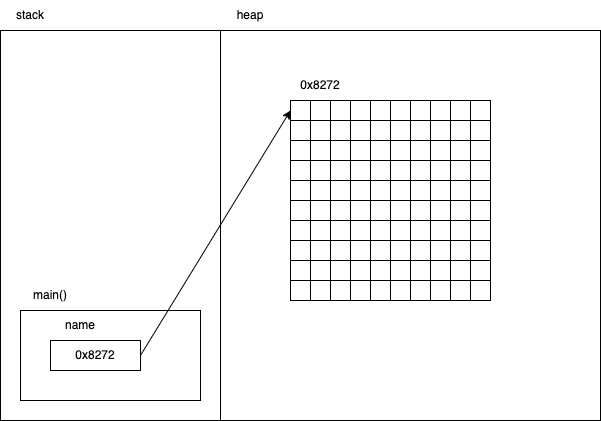

The diagram above was exported from draw.io. Its source (the exported page's mxGraphModel, read from the mxfile embedded in the PNG):
<mxGraphModel dx="951" dy="598" grid="1" gridSize="10" guides="1" tooltips="1" connect="1" arrows="1" fold="1" page="1" pageScale="1" pageWidth="827" pageHeight="1169" math="0" shadow="0">
  <root>
    <mxCell id="0" />
    <mxCell id="1" parent="0" />
    <mxCell id="2" value="" style="rounded=0;whiteSpace=wrap;html=1;" vertex="1" parent="1">
      <mxGeometry x="140" y="80" width="220" height="390" as="geometry" />
    </mxCell>
    <mxCell id="3" value="" style="rounded=0;whiteSpace=wrap;html=1;" vertex="1" parent="1">
      <mxGeometry x="360" y="80" width="380" height="390" as="geometry" />
    </mxCell>
    <mxCell id="4" value="stack" style="text;html=1;strokeColor=none;fillColor=none;align=center;verticalAlign=middle;whiteSpace=wrap;rounded=0;" vertex="1" parent="1">
      <mxGeometry x="140" y="50" width="60" height="30" as="geometry" />
    </mxCell>
    <mxCell id="5" value="heap" style="text;html=1;strokeColor=none;fillColor=none;align=center;verticalAlign=middle;whiteSpace=wrap;rounded=0;" vertex="1" parent="1">
      <mxGeometry x="360" y="50" width="60" height="30" as="geometry" />
    </mxCell>
    <mxCell id="6" value="" style="rounded=0;whiteSpace=wrap;html=1;" vertex="1" parent="1">
      <mxGeometry x="160" y="360" width="180" height="90" as="geometry" />
    </mxCell>
    <mxCell id="7" value="main()" style="text;html=1;strokeColor=none;fillColor=none;align=center;verticalAlign=middle;whiteSpace=wrap;rounded=0;" vertex="1" parent="1">
      <mxGeometry x="160" y="330" width="60" height="30" as="geometry" />
    </mxCell>
    <mxCell id="140" style="edgeStyle=none;html=1;exitX=1;exitY=0.5;exitDx=0;exitDy=0;entryX=0;entryY=0.5;entryDx=0;entryDy=0;" edge="1" parent="1" source="8" target="10">
      <mxGeometry relative="1" as="geometry" />
    </mxCell>
    <mxCell id="8" value="0x8272" style="rounded=0;whiteSpace=wrap;html=1;" vertex="1" parent="1">
      <mxGeometry x="190" y="390" width="90" height="30" as="geometry" />
    </mxCell>
    <mxCell id="9" value="name" style="text;html=1;strokeColor=none;fillColor=none;align=center;verticalAlign=middle;whiteSpace=wrap;rounded=0;" vertex="1" parent="1">
      <mxGeometry x="190" y="360" width="60" height="30" as="geometry" />
    </mxCell>
    <mxCell id="24" value="" style="group" vertex="1" connectable="0" parent="1">
      <mxGeometry x="430" y="150" width="100" height="20" as="geometry" />
    </mxCell>
    <mxCell id="10" value="" style="rounded=0;whiteSpace=wrap;html=1;" vertex="1" parent="24">
      <mxGeometry width="20" height="20" as="geometry" />
    </mxCell>
    <mxCell id="11" value="" style="rounded=0;whiteSpace=wrap;html=1;" vertex="1" parent="24">
      <mxGeometry x="20" width="20" height="20" as="geometry" />
    </mxCell>
    <mxCell id="14" value="" style="rounded=0;whiteSpace=wrap;html=1;" vertex="1" parent="24">
      <mxGeometry x="40" width="20" height="20" as="geometry" />
    </mxCell>
    <mxCell id="16" value="" style="rounded=0;whiteSpace=wrap;html=1;" vertex="1" parent="24">
      <mxGeometry x="60" width="20" height="20" as="geometry" />
    </mxCell>
    <mxCell id="17" value="" style="rounded=0;whiteSpace=wrap;html=1;" vertex="1" parent="24">
      <mxGeometry x="80" width="20" height="20" as="geometry" />
    </mxCell>
    <mxCell id="25" value="" style="group" vertex="1" connectable="0" parent="1">
      <mxGeometry x="430" y="170" width="100" height="20" as="geometry" />
    </mxCell>
    <mxCell id="26" value="" style="rounded=0;whiteSpace=wrap;html=1;" vertex="1" parent="25">
      <mxGeometry width="20" height="20" as="geometry" />
    </mxCell>
    <mxCell id="27" value="" style="rounded=0;whiteSpace=wrap;html=1;" vertex="1" parent="25">
      <mxGeometry x="20" width="20" height="20" as="geometry" />
    </mxCell>
    <mxCell id="28" value="" style="rounded=0;whiteSpace=wrap;html=1;" vertex="1" parent="25">
      <mxGeometry x="40" width="20" height="20" as="geometry" />
    </mxCell>
    <mxCell id="29" value="" style="rounded=0;whiteSpace=wrap;html=1;" vertex="1" parent="25">
      <mxGeometry x="60" width="20" height="20" as="geometry" />
    </mxCell>
    <mxCell id="30" value="" style="rounded=0;whiteSpace=wrap;html=1;" vertex="1" parent="25">
      <mxGeometry x="80" width="20" height="20" as="geometry" />
    </mxCell>
    <mxCell id="31" value="" style="group" vertex="1" connectable="0" parent="1">
      <mxGeometry x="430" y="190" width="100" height="20" as="geometry" />
    </mxCell>
    <mxCell id="32" value="" style="rounded=0;whiteSpace=wrap;html=1;" vertex="1" parent="31">
      <mxGeometry width="20" height="20" as="geometry" />
    </mxCell>
    <mxCell id="33" value="" style="rounded=0;whiteSpace=wrap;html=1;" vertex="1" parent="31">
      <mxGeometry x="20" width="20" height="20" as="geometry" />
    </mxCell>
    <mxCell id="34" value="" style="rounded=0;whiteSpace=wrap;html=1;" vertex="1" parent="31">
      <mxGeometry x="40" width="20" height="20" as="geometry" />
    </mxCell>
    <mxCell id="35" value="" style="rounded=0;whiteSpace=wrap;html=1;" vertex="1" parent="31">
      <mxGeometry x="60" width="20" height="20" as="geometry" />
    </mxCell>
    <mxCell id="36" value="" style="rounded=0;whiteSpace=wrap;html=1;" vertex="1" parent="31">
      <mxGeometry x="80" width="20" height="20" as="geometry" />
    </mxCell>
    <mxCell id="37" value="" style="group" vertex="1" connectable="0" parent="1">
      <mxGeometry x="430" y="210" width="100" height="20" as="geometry" />
    </mxCell>
    <mxCell id="38" value="" style="rounded=0;whiteSpace=wrap;html=1;" vertex="1" parent="37">
      <mxGeometry width="20" height="20" as="geometry" />
    </mxCell>
    <mxCell id="39" value="" style="rounded=0;whiteSpace=wrap;html=1;" vertex="1" parent="37">
      <mxGeometry x="20" width="20" height="20" as="geometry" />
    </mxCell>
    <mxCell id="40" value="" style="rounded=0;whiteSpace=wrap;html=1;" vertex="1" parent="37">
      <mxGeometry x="40" width="20" height="20" as="geometry" />
    </mxCell>
    <mxCell id="41" value="" style="rounded=0;whiteSpace=wrap;html=1;" vertex="1" parent="37">
      <mxGeometry x="60" width="20" height="20" as="geometry" />
    </mxCell>
    <mxCell id="42" value="" style="rounded=0;whiteSpace=wrap;html=1;" vertex="1" parent="37">
      <mxGeometry x="80" width="20" height="20" as="geometry" />
    </mxCell>
    <mxCell id="43" value="" style="group" vertex="1" connectable="0" parent="1">
      <mxGeometry x="430" y="230" width="100" height="20" as="geometry" />
    </mxCell>
    <mxCell id="44" value="" style="rounded=0;whiteSpace=wrap;html=1;" vertex="1" parent="43">
      <mxGeometry width="20" height="20" as="geometry" />
    </mxCell>
    <mxCell id="45" value="" style="rounded=0;whiteSpace=wrap;html=1;" vertex="1" parent="43">
      <mxGeometry x="20" width="20" height="20" as="geometry" />
    </mxCell>
    <mxCell id="46" value="" style="rounded=0;whiteSpace=wrap;html=1;" vertex="1" parent="43">
      <mxGeometry x="40" width="20" height="20" as="geometry" />
    </mxCell>
    <mxCell id="47" value="" style="rounded=0;whiteSpace=wrap;html=1;" vertex="1" parent="43">
      <mxGeometry x="60" width="20" height="20" as="geometry" />
    </mxCell>
    <mxCell id="48" value="" style="rounded=0;whiteSpace=wrap;html=1;" vertex="1" parent="43">
      <mxGeometry x="80" width="20" height="20" as="geometry" />
    </mxCell>
    <mxCell id="49" value="" style="group" vertex="1" connectable="0" parent="1">
      <mxGeometry x="430" y="250" width="100" height="20" as="geometry" />
    </mxCell>
    <mxCell id="50" value="" style="rounded=0;whiteSpace=wrap;html=1;" vertex="1" parent="49">
      <mxGeometry width="20" height="20" as="geometry" />
    </mxCell>
    <mxCell id="51" value="" style="rounded=0;whiteSpace=wrap;html=1;" vertex="1" parent="49">
      <mxGeometry x="20" width="20" height="20" as="geometry" />
    </mxCell>
    <mxCell id="52" value="" style="rounded=0;whiteSpace=wrap;html=1;" vertex="1" parent="49">
      <mxGeometry x="40" width="20" height="20" as="geometry" />
    </mxCell>
    <mxCell id="53" value="" style="rounded=0;whiteSpace=wrap;html=1;" vertex="1" parent="49">
      <mxGeometry x="60" width="20" height="20" as="geometry" />
    </mxCell>
    <mxCell id="54" value="" style="rounded=0;whiteSpace=wrap;html=1;" vertex="1" parent="49">
      <mxGeometry x="80" width="20" height="20" as="geometry" />
    </mxCell>
    <mxCell id="55" value="" style="group" vertex="1" connectable="0" parent="1">
      <mxGeometry x="430" y="270" width="100" height="20" as="geometry" />
    </mxCell>
    <mxCell id="56" value="" style="rounded=0;whiteSpace=wrap;html=1;" vertex="1" parent="55">
      <mxGeometry width="20" height="20" as="geometry" />
    </mxCell>
    <mxCell id="57" value="" style="rounded=0;whiteSpace=wrap;html=1;" vertex="1" parent="55">
      <mxGeometry x="20" width="20" height="20" as="geometry" />
    </mxCell>
    <mxCell id="58" value="" style="rounded=0;whiteSpace=wrap;html=1;" vertex="1" parent="55">
      <mxGeometry x="40" width="20" height="20" as="geometry" />
    </mxCell>
    <mxCell id="59" value="" style="rounded=0;whiteSpace=wrap;html=1;" vertex="1" parent="55">
      <mxGeometry x="60" width="20" height="20" as="geometry" />
    </mxCell>
    <mxCell id="60" value="" style="rounded=0;whiteSpace=wrap;html=1;" vertex="1" parent="55">
      <mxGeometry x="80" width="20" height="20" as="geometry" />
    </mxCell>
    <mxCell id="61" value="" style="group" vertex="1" connectable="0" parent="1">
      <mxGeometry x="430" y="290" width="100" height="20" as="geometry" />
    </mxCell>
    <mxCell id="62" value="" style="rounded=0;whiteSpace=wrap;html=1;" vertex="1" parent="61">
      <mxGeometry width="20" height="20" as="geometry" />
    </mxCell>
    <mxCell id="63" value="" style="rounded=0;whiteSpace=wrap;html=1;" vertex="1" parent="61">
      <mxGeometry x="20" width="20" height="20" as="geometry" />
    </mxCell>
    <mxCell id="64" value="" style="rounded=0;whiteSpace=wrap;html=1;" vertex="1" parent="61">
      <mxGeometry x="40" width="20" height="20" as="geometry" />
    </mxCell>
    <mxCell id="65" value="" style="rounded=0;whiteSpace=wrap;html=1;" vertex="1" parent="61">
      <mxGeometry x="60" width="20" height="20" as="geometry" />
    </mxCell>
    <mxCell id="66" value="" style="rounded=0;whiteSpace=wrap;html=1;" vertex="1" parent="61">
      <mxGeometry x="80" width="20" height="20" as="geometry" />
    </mxCell>
    <mxCell id="67" value="" style="group" vertex="1" connectable="0" parent="1">
      <mxGeometry x="430" y="310" width="100" height="20" as="geometry" />
    </mxCell>
    <mxCell id="68" value="" style="rounded=0;whiteSpace=wrap;html=1;" vertex="1" parent="67">
      <mxGeometry width="20" height="20" as="geometry" />
    </mxCell>
    <mxCell id="69" value="" style="rounded=0;whiteSpace=wrap;html=1;" vertex="1" parent="67">
      <mxGeometry x="20" width="20" height="20" as="geometry" />
    </mxCell>
    <mxCell id="70" value="" style="rounded=0;whiteSpace=wrap;html=1;" vertex="1" parent="67">
      <mxGeometry x="40" width="20" height="20" as="geometry" />
    </mxCell>
    <mxCell id="71" value="" style="rounded=0;whiteSpace=wrap;html=1;" vertex="1" parent="67">
      <mxGeometry x="60" width="20" height="20" as="geometry" />
    </mxCell>
    <mxCell id="72" value="" style="rounded=0;whiteSpace=wrap;html=1;" vertex="1" parent="67">
      <mxGeometry x="80" width="20" height="20" as="geometry" />
    </mxCell>
    <mxCell id="73" value="" style="group" vertex="1" connectable="0" parent="1">
      <mxGeometry x="430" y="330" width="100" height="20" as="geometry" />
    </mxCell>
    <mxCell id="74" value="" style="rounded=0;whiteSpace=wrap;html=1;" vertex="1" parent="73">
      <mxGeometry width="20" height="20" as="geometry" />
    </mxCell>
    <mxCell id="75" value="" style="rounded=0;whiteSpace=wrap;html=1;" vertex="1" parent="73">
      <mxGeometry x="20" width="20" height="20" as="geometry" />
    </mxCell>
    <mxCell id="76" value="" style="rounded=0;whiteSpace=wrap;html=1;" vertex="1" parent="73">
      <mxGeometry x="40" width="20" height="20" as="geometry" />
    </mxCell>
    <mxCell id="77" value="" style="rounded=0;whiteSpace=wrap;html=1;" vertex="1" parent="73">
      <mxGeometry x="60" width="20" height="20" as="geometry" />
    </mxCell>
    <mxCell id="78" value="" style="rounded=0;whiteSpace=wrap;html=1;" vertex="1" parent="73">
      <mxGeometry x="80" width="20" height="20" as="geometry" />
    </mxCell>
    <mxCell id="79" value="" style="group" vertex="1" connectable="0" parent="1">
      <mxGeometry x="530" y="150" width="100" height="20" as="geometry" />
    </mxCell>
    <mxCell id="80" value="" style="rounded=0;whiteSpace=wrap;html=1;" vertex="1" parent="79">
      <mxGeometry width="20" height="20" as="geometry" />
    </mxCell>
    <mxCell id="81" value="" style="rounded=0;whiteSpace=wrap;html=1;" vertex="1" parent="79">
      <mxGeometry x="20" width="20" height="20" as="geometry" />
    </mxCell>
    <mxCell id="82" value="" style="rounded=0;whiteSpace=wrap;html=1;" vertex="1" parent="79">
      <mxGeometry x="40" width="20" height="20" as="geometry" />
    </mxCell>
    <mxCell id="83" value="" style="rounded=0;whiteSpace=wrap;html=1;" vertex="1" parent="79">
      <mxGeometry x="60" width="20" height="20" as="geometry" />
    </mxCell>
    <mxCell id="84" value="" style="rounded=0;whiteSpace=wrap;html=1;" vertex="1" parent="79">
      <mxGeometry x="80" width="20" height="20" as="geometry" />
    </mxCell>
    <mxCell id="85" value="" style="group" vertex="1" connectable="0" parent="1">
      <mxGeometry x="530" y="170" width="100" height="20" as="geometry" />
    </mxCell>
    <mxCell id="86" value="" style="rounded=0;whiteSpace=wrap;html=1;" vertex="1" parent="85">
      <mxGeometry width="20" height="20" as="geometry" />
    </mxCell>
    <mxCell id="87" value="" style="rounded=0;whiteSpace=wrap;html=1;" vertex="1" parent="85">
      <mxGeometry x="20" width="20" height="20" as="geometry" />
    </mxCell>
    <mxCell id="88" value="" style="rounded=0;whiteSpace=wrap;html=1;" vertex="1" parent="85">
      <mxGeometry x="40" width="20" height="20" as="geometry" />
    </mxCell>
    <mxCell id="89" value="" style="rounded=0;whiteSpace=wrap;html=1;" vertex="1" parent="85">
      <mxGeometry x="60" width="20" height="20" as="geometry" />
    </mxCell>
    <mxCell id="90" value="" style="rounded=0;whiteSpace=wrap;html=1;" vertex="1" parent="85">
      <mxGeometry x="80" width="20" height="20" as="geometry" />
    </mxCell>
    <mxCell id="91" value="" style="group" vertex="1" connectable="0" parent="1">
      <mxGeometry x="530" y="190" width="100" height="20" as="geometry" />
    </mxCell>
    <mxCell id="92" value="" style="rounded=0;whiteSpace=wrap;html=1;" vertex="1" parent="91">
      <mxGeometry width="20" height="20" as="geometry" />
    </mxCell>
    <mxCell id="93" value="" style="rounded=0;whiteSpace=wrap;html=1;" vertex="1" parent="91">
      <mxGeometry x="20" width="20" height="20" as="geometry" />
    </mxCell>
    <mxCell id="94" value="" style="rounded=0;whiteSpace=wrap;html=1;" vertex="1" parent="91">
      <mxGeometry x="40" width="20" height="20" as="geometry" />
    </mxCell>
    <mxCell id="95" value="" style="rounded=0;whiteSpace=wrap;html=1;" vertex="1" parent="91">
      <mxGeometry x="60" width="20" height="20" as="geometry" />
    </mxCell>
    <mxCell id="96" value="" style="rounded=0;whiteSpace=wrap;html=1;" vertex="1" parent="91">
      <mxGeometry x="80" width="20" height="20" as="geometry" />
    </mxCell>
    <mxCell id="97" value="" style="group" vertex="1" connectable="0" parent="1">
      <mxGeometry x="530" y="210" width="100" height="20" as="geometry" />
    </mxCell>
    <mxCell id="98" value="" style="rounded=0;whiteSpace=wrap;html=1;" vertex="1" parent="97">
      <mxGeometry width="20" height="20" as="geometry" />
    </mxCell>
    <mxCell id="99" value="" style="rounded=0;whiteSpace=wrap;html=1;" vertex="1" parent="97">
      <mxGeometry x="20" width="20" height="20" as="geometry" />
    </mxCell>
    <mxCell id="100" value="" style="rounded=0;whiteSpace=wrap;html=1;" vertex="1" parent="97">
      <mxGeometry x="40" width="20" height="20" as="geometry" />
    </mxCell>
    <mxCell id="101" value="" style="rounded=0;whiteSpace=wrap;html=1;" vertex="1" parent="97">
      <mxGeometry x="60" width="20" height="20" as="geometry" />
    </mxCell>
    <mxCell id="102" value="" style="rounded=0;whiteSpace=wrap;html=1;" vertex="1" parent="97">
      <mxGeometry x="80" width="20" height="20" as="geometry" />
    </mxCell>
    <mxCell id="103" value="" style="group" vertex="1" connectable="0" parent="1">
      <mxGeometry x="530" y="230" width="100" height="20" as="geometry" />
    </mxCell>
    <mxCell id="104" value="" style="rounded=0;whiteSpace=wrap;html=1;" vertex="1" parent="103">
      <mxGeometry width="20" height="20" as="geometry" />
    </mxCell>
    <mxCell id="105" value="" style="rounded=0;whiteSpace=wrap;html=1;" vertex="1" parent="103">
      <mxGeometry x="20" width="20" height="20" as="geometry" />
    </mxCell>
    <mxCell id="106" value="" style="rounded=0;whiteSpace=wrap;html=1;" vertex="1" parent="103">
      <mxGeometry x="40" width="20" height="20" as="geometry" />
    </mxCell>
    <mxCell id="107" value="" style="rounded=0;whiteSpace=wrap;html=1;" vertex="1" parent="103">
      <mxGeometry x="60" width="20" height="20" as="geometry" />
    </mxCell>
    <mxCell id="108" value="" style="rounded=0;whiteSpace=wrap;html=1;" vertex="1" parent="103">
      <mxGeometry x="80" width="20" height="20" as="geometry" />
    </mxCell>
    <mxCell id="109" value="" style="group" vertex="1" connectable="0" parent="1">
      <mxGeometry x="530" y="250" width="100" height="20" as="geometry" />
    </mxCell>
    <mxCell id="110" value="" style="rounded=0;whiteSpace=wrap;html=1;" vertex="1" parent="109">
      <mxGeometry width="20" height="20" as="geometry" />
    </mxCell>
    <mxCell id="111" value="" style="rounded=0;whiteSpace=wrap;html=1;" vertex="1" parent="109">
      <mxGeometry x="20" width="20" height="20" as="geometry" />
    </mxCell>
    <mxCell id="112" value="" style="rounded=0;whiteSpace=wrap;html=1;" vertex="1" parent="109">
      <mxGeometry x="40" width="20" height="20" as="geometry" />
    </mxCell>
    <mxCell id="113" value="" style="rounded=0;whiteSpace=wrap;html=1;" vertex="1" parent="109">
      <mxGeometry x="60" width="20" height="20" as="geometry" />
    </mxCell>
    <mxCell id="114" value="" style="rounded=0;whiteSpace=wrap;html=1;" vertex="1" parent="109">
      <mxGeometry x="80" width="20" height="20" as="geometry" />
    </mxCell>
    <mxCell id="115" value="" style="group" vertex="1" connectable="0" parent="1">
      <mxGeometry x="530" y="270" width="100" height="20" as="geometry" />
    </mxCell>
    <mxCell id="116" value="" style="rounded=0;whiteSpace=wrap;html=1;" vertex="1" parent="115">
      <mxGeometry width="20" height="20" as="geometry" />
    </mxCell>
    <mxCell id="117" value="" style="rounded=0;whiteSpace=wrap;html=1;" vertex="1" parent="115">
      <mxGeometry x="20" width="20" height="20" as="geometry" />
    </mxCell>
    <mxCell id="118" value="" style="rounded=0;whiteSpace=wrap;html=1;" vertex="1" parent="115">
      <mxGeometry x="40" width="20" height="20" as="geometry" />
    </mxCell>
    <mxCell id="119" value="" style="rounded=0;whiteSpace=wrap;html=1;" vertex="1" parent="115">
      <mxGeometry x="60" width="20" height="20" as="geometry" />
    </mxCell>
    <mxCell id="120" value="" style="rounded=0;whiteSpace=wrap;html=1;" vertex="1" parent="115">
      <mxGeometry x="80" width="20" height="20" as="geometry" />
    </mxCell>
    <mxCell id="121" value="" style="group" vertex="1" connectable="0" parent="1">
      <mxGeometry x="530" y="290" width="100" height="20" as="geometry" />
    </mxCell>
    <mxCell id="122" value="" style="rounded=0;whiteSpace=wrap;html=1;" vertex="1" parent="121">
      <mxGeometry width="20" height="20" as="geometry" />
    </mxCell>
    <mxCell id="123" value="" style="rounded=0;whiteSpace=wrap;html=1;" vertex="1" parent="121">
      <mxGeometry x="20" width="20" height="20" as="geometry" />
    </mxCell>
    <mxCell id="124" value="" style="rounded=0;whiteSpace=wrap;html=1;" vertex="1" parent="121">
      <mxGeometry x="40" width="20" height="20" as="geometry" />
    </mxCell>
    <mxCell id="125" value="" style="rounded=0;whiteSpace=wrap;html=1;" vertex="1" parent="121">
      <mxGeometry x="60" width="20" height="20" as="geometry" />
    </mxCell>
    <mxCell id="126" value="" style="rounded=0;whiteSpace=wrap;html=1;" vertex="1" parent="121">
      <mxGeometry x="80" width="20" height="20" as="geometry" />
    </mxCell>
    <mxCell id="127" value="" style="group" vertex="1" connectable="0" parent="1">
      <mxGeometry x="530" y="310" width="100" height="20" as="geometry" />
    </mxCell>
    <mxCell id="128" value="" style="rounded=0;whiteSpace=wrap;html=1;" vertex="1" parent="127">
      <mxGeometry width="20" height="20" as="geometry" />
    </mxCell>
    <mxCell id="129" value="" style="rounded=0;whiteSpace=wrap;html=1;" vertex="1" parent="127">
      <mxGeometry x="20" width="20" height="20" as="geometry" />
    </mxCell>
    <mxCell id="130" value="" style="rounded=0;whiteSpace=wrap;html=1;" vertex="1" parent="127">
      <mxGeometry x="40" width="20" height="20" as="geometry" />
    </mxCell>
    <mxCell id="131" value="" style="rounded=0;whiteSpace=wrap;html=1;" vertex="1" parent="127">
      <mxGeometry x="60" width="20" height="20" as="geometry" />
    </mxCell>
    <mxCell id="132" value="" style="rounded=0;whiteSpace=wrap;html=1;" vertex="1" parent="127">
      <mxGeometry x="80" width="20" height="20" as="geometry" />
    </mxCell>
    <mxCell id="133" value="" style="group" vertex="1" connectable="0" parent="1">
      <mxGeometry x="530" y="330" width="100" height="20" as="geometry" />
    </mxCell>
    <mxCell id="134" value="" style="rounded=0;whiteSpace=wrap;html=1;" vertex="1" parent="133">
      <mxGeometry width="20" height="20" as="geometry" />
    </mxCell>
    <mxCell id="135" value="" style="rounded=0;whiteSpace=wrap;html=1;" vertex="1" parent="133">
      <mxGeometry x="20" width="20" height="20" as="geometry" />
    </mxCell>
    <mxCell id="136" value="" style="rounded=0;whiteSpace=wrap;html=1;" vertex="1" parent="133">
      <mxGeometry x="40" width="20" height="20" as="geometry" />
    </mxCell>
    <mxCell id="137" value="" style="rounded=0;whiteSpace=wrap;html=1;" vertex="1" parent="133">
      <mxGeometry x="60" width="20" height="20" as="geometry" />
    </mxCell>
    <mxCell id="138" value="" style="rounded=0;whiteSpace=wrap;html=1;" vertex="1" parent="133">
      <mxGeometry x="80" width="20" height="20" as="geometry" />
    </mxCell>
    <mxCell id="139" value="0x8272" style="text;html=1;strokeColor=none;fillColor=none;align=center;verticalAlign=middle;whiteSpace=wrap;rounded=0;" vertex="1" parent="1">
      <mxGeometry x="430" y="120" width="60" height="30" as="geometry" />
    </mxCell>
  </root>
</mxGraphModel>